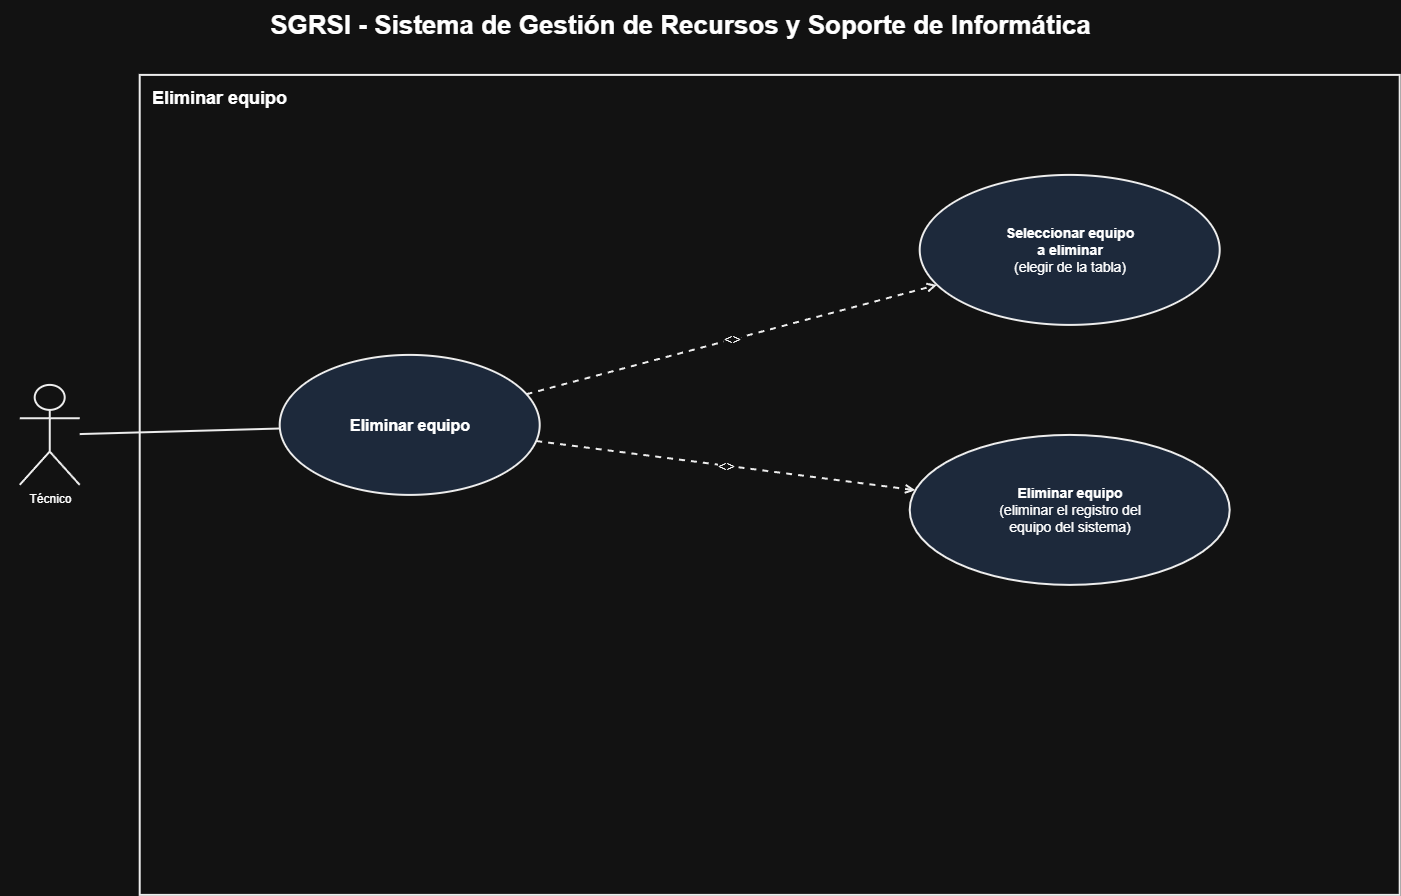

The diagram above was exported from draw.io. Its source (the exported page's mxGraphModel, read from the mxfile embedded in the PNG):
<mxGraphModel dx="1956" dy="1081" grid="1" gridSize="10" guides="1" tooltips="1" connect="1" arrows="1" fold="1" page="1" pageScale="1" pageWidth="1560" pageHeight="1050" math="0" shadow="0">
  <root>
    <mxCell id="0" />
    <mxCell id="1" parent="0" />
    <mxCell id="title" parent="1" style="text;html=1;align=center;verticalAlign=middle;fontSize=26;fontStyle=1;" value="SGRSI - Sistema de Gestión de Recursos y Soporte de Informática" vertex="1">
      <mxGeometry height="50" width="1360" x="80" y="55" as="geometry" />
    </mxCell>
    <mxCell id="boundary" parent="1" style="rounded=0;whiteSpace=wrap;html=1;verticalAlign=top;align=left;spacingLeft=10;spacingTop=6;fontSize=18;fontStyle=1;fillColor=none;strokeColor=#000000;strokeWidth=2;" value="Eliminar equipo" vertex="1">
      <mxGeometry height="820" width="1260" x="220" y="130" as="geometry" />
    </mxCell>
    <mxCell id="actor" parent="1" style="shape=umlActor;verticalLabelPosition=bottom;verticalAlign=top;html=1;outlineConnect=0;fillColor=#FFFFFF;strokeColor=#000000;strokeWidth=2;" value="Técnico" vertex="1">
      <mxGeometry height="100" width="60" x="100" y="440" as="geometry" />
    </mxCell>
    <mxCell id="uc1" parent="1" style="ellipse;whiteSpace=wrap;html=1;fillColor=#dae8fc;strokeColor=#000000;strokeWidth=2;fontSize=16;fontStyle=1;" value="Eliminar equipo" vertex="1">
      <mxGeometry height="140" width="260" x="360" y="410" as="geometry" />
    </mxCell>
    <mxCell id="uc2" parent="1" style="ellipse;whiteSpace=wrap;html=1;fillColor=#dae8fc;strokeColor=#000000;strokeWidth=2;fontSize=14;" value="&lt;b&gt;Seleccionar equipo&lt;br&gt;a eliminar&lt;/b&gt;&lt;br&gt;(elegir de la tabla)" vertex="1">
      <mxGeometry height="150" width="300" x="1000" y="230" as="geometry" />
    </mxCell>
    <mxCell id="uc5" parent="1" style="ellipse;whiteSpace=wrap;html=1;fillColor=#dae8fc;strokeColor=#000000;strokeWidth=2;fontSize=14;" value="&lt;b&gt;Eliminar equipo&lt;/b&gt;&lt;br&gt;(eliminar el registro del&lt;br&gt;equipo del sistema)" vertex="1">
      <mxGeometry height="150" width="320" x="990" y="490" as="geometry" />
    </mxCell>
    <mxCell id="edgeActor" edge="1" parent="1" source="actor" style="endArrow=none;html=1;strokeColor=#000000;strokeWidth=2;" target="uc1">
      <mxGeometry relative="1" as="geometry" />
    </mxCell>
    <mxCell id="edgeInclude1" edge="1" parent="1" source="uc1" style="endArrow=open;dashed=1;html=1;strokeColor=#000000;strokeWidth=2;fontSize=14;" target="uc2" value="&lt;&lt;include&gt;&gt;">
      <mxGeometry relative="1" as="geometry">
        <mxPoint as="sourcePoint" />
      </mxGeometry>
    </mxCell>
    <mxCell id="edgeInclude4" edge="1" parent="1" source="uc1" style="endArrow=open;dashed=1;html=1;strokeColor=#000000;strokeWidth=2;fontSize=14;" target="uc5" value="&lt;&lt;include&gt;&gt;">
      <mxGeometry relative="1" as="geometry">
        <mxPoint as="sourcePoint" />
      </mxGeometry>
    </mxCell>
  </root>
</mxGraphModel>